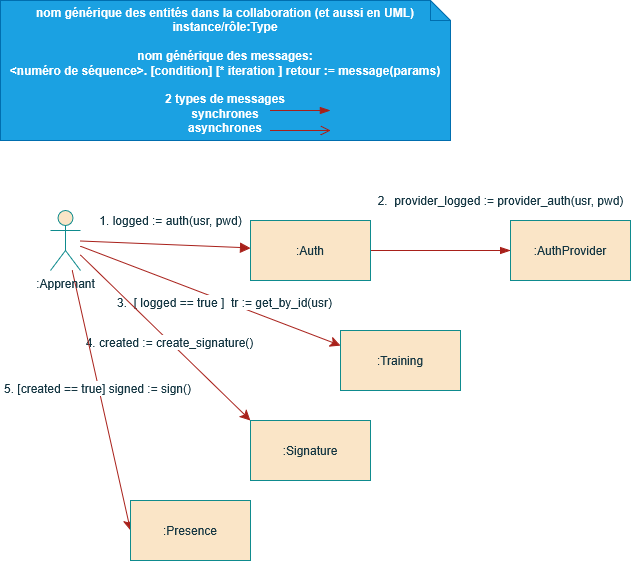

The diagram above was exported from draw.io. Its source (the exported page's mxGraphModel, read from the mxfile embedded in the PNG):
<mxGraphModel dx="1288" dy="736" grid="1" gridSize="10" guides="1" tooltips="1" connect="1" arrows="1" fold="1" page="1" pageScale="1" pageWidth="827" pageHeight="1169" math="0" shadow="0">
  <root>
    <mxCell id="0" />
    <mxCell id="1" parent="0" />
    <mxCell id="lJYP3V-Yolc7xm2RpkaM-44" edge="1" parent="1" source="lJYP3V-Yolc7xm2RpkaM-41" style="edgeStyle=none;curved=1;rounded=0;curveGeometry=1;orthogonalLoop=1;jettySize=auto;html=1;strokeColor=#A8201A;fontSize=12;fontColor=#143642;startSize=8;endSize=8;fillColor=#FAE5C7;endArrow=block;endFill=1;" target="lJYP3V-Yolc7xm2RpkaM-43">
      <mxGeometry relative="1" as="geometry" />
    </mxCell>
    <mxCell id="lJYP3V-Yolc7xm2RpkaM-45" connectable="0" parent="lJYP3V-Yolc7xm2RpkaM-44" style="edgeLabel;html=1;align=center;verticalAlign=middle;resizable=0;points=[];fontSize=12;fontColor=#143642;" value="1. logged := auth(usr, pwd)" vertex="1">
      <mxGeometry relative="1" x="-0.1592" y="1" as="geometry">
        <mxPoint x="18" y="-23" as="offset" />
      </mxGeometry>
    </mxCell>
    <mxCell id="lJYP3V-Yolc7xm2RpkaM-48" connectable="0" parent="lJYP3V-Yolc7xm2RpkaM-44" style="edgeLabel;html=1;align=center;verticalAlign=middle;resizable=0;points=[];fontSize=12;fontColor=#143642;" value="2.&amp;nbsp; provider_logged := provider_auth(usr, pwd)" vertex="1">
      <mxGeometry relative="1" x="-0.1592" y="1" as="geometry">
        <mxPoint x="348" y="-43" as="offset" />
      </mxGeometry>
    </mxCell>
    <mxCell id="lJYP3V-Yolc7xm2RpkaM-51" edge="1" parent="1" source="lJYP3V-Yolc7xm2RpkaM-41" style="edgeStyle=none;curved=1;rounded=0;curveGeometry=1;orthogonalLoop=1;jettySize=auto;html=1;entryX=0;entryY=0.25;entryDx=0;entryDy=0;strokeColor=#A8201A;fontSize=12;fontColor=#143642;startSize=8;endSize=8;fillColor=#FAE5C7;" target="lJYP3V-Yolc7xm2RpkaM-49">
      <mxGeometry relative="1" as="geometry" />
    </mxCell>
    <mxCell id="lJYP3V-Yolc7xm2RpkaM-52" connectable="0" parent="lJYP3V-Yolc7xm2RpkaM-51" style="edgeLabel;html=1;align=center;verticalAlign=middle;resizable=0;points=[];fontSize=12;fontColor=#143642;" value="3.&amp;nbsp; [ logged == true ]&amp;nbsp; tr := get_by_id(usr)" vertex="1">
      <mxGeometry relative="1" x="0.1065" y="-1" as="geometry">
        <mxPoint as="offset" />
      </mxGeometry>
    </mxCell>
    <mxCell id="lJYP3V-Yolc7xm2RpkaM-54" edge="1" parent="1" source="lJYP3V-Yolc7xm2RpkaM-41" style="edgeStyle=none;curved=1;rounded=0;curveGeometry=1;orthogonalLoop=1;jettySize=auto;html=1;strokeColor=#A8201A;fontSize=12;fontColor=#143642;startSize=8;endSize=8;fillColor=#FAE5C7;entryX=0;entryY=0;entryDx=0;entryDy=0;" target="lJYP3V-Yolc7xm2RpkaM-53">
      <mxGeometry relative="1" as="geometry">
        <mxPoint x="170" y="420" as="targetPoint" />
      </mxGeometry>
    </mxCell>
    <mxCell id="lJYP3V-Yolc7xm2RpkaM-55" connectable="0" parent="lJYP3V-Yolc7xm2RpkaM-54" style="edgeLabel;html=1;align=center;verticalAlign=middle;resizable=0;points=[];fontSize=12;fontColor=#143642;" value="4. created := create_signature()" vertex="1">
      <mxGeometry relative="1" x="0.0482" as="geometry">
        <mxPoint as="offset" />
      </mxGeometry>
    </mxCell>
    <mxCell id="lJYP3V-Yolc7xm2RpkaM-57" edge="1" parent="1" source="lJYP3V-Yolc7xm2RpkaM-41" style="edgeStyle=none;curved=1;rounded=0;curveGeometry=1;orthogonalLoop=1;jettySize=auto;html=1;entryX=0;entryY=0.5;entryDx=0;entryDy=0;strokeColor=#A8201A;fontSize=12;fontColor=#143642;startSize=8;endSize=8;fillColor=#FAE5C7;" target="lJYP3V-Yolc7xm2RpkaM-56">
      <mxGeometry relative="1" as="geometry" />
    </mxCell>
    <mxCell id="lJYP3V-Yolc7xm2RpkaM-58" connectable="0" parent="lJYP3V-Yolc7xm2RpkaM-57" style="edgeLabel;html=1;align=center;verticalAlign=middle;resizable=0;points=[];fontSize=12;fontColor=#143642;" value="5. [created == true] signed := sign()" vertex="1">
      <mxGeometry relative="1" x="-0.1016" y="-1" as="geometry">
        <mxPoint as="offset" />
      </mxGeometry>
    </mxCell>
    <mxCell id="lJYP3V-Yolc7xm2RpkaM-41" parent="1" style="shape=umlActor;verticalLabelPosition=bottom;verticalAlign=top;html=1;outlineConnect=0;strokeColor=#0F8B8D;fontColor=#143642;fillColor=#FAE5C7;" value=":Apprenant" vertex="1">
      <mxGeometry height="60" width="30" x="70" y="220" as="geometry" />
    </mxCell>
    <mxCell id="lJYP3V-Yolc7xm2RpkaM-42" parent="1" style="shape=note;size=20;whiteSpace=wrap;html=1;strokeColor=#006EAF;fontColor=#ffffff;fillColor=#1ba1e2;" value="&lt;div&gt;&lt;b&gt;nom générique des entités dans la collaboration (et aussi en UML)&lt;/b&gt;&lt;/div&gt;&lt;div&gt;&lt;b&gt;instance/rôle:Type&lt;/b&gt;&lt;/div&gt;&lt;div&gt;&lt;b&gt;&lt;br&gt;&lt;/b&gt;&lt;/div&gt;&lt;div&gt;&lt;b&gt;nom générique des messages:&lt;/b&gt;&lt;/div&gt;&lt;div&gt;&lt;b&gt;&amp;lt;numéro de séquence&amp;gt;. [condition] [* iteration ] retour := message(params)&lt;/b&gt;&lt;/div&gt;&lt;div&gt;&lt;b&gt;&lt;br&gt;&lt;/b&gt;&lt;/div&gt;&lt;div&gt;&lt;b&gt;2 types de messages&lt;/b&gt;&lt;/div&gt;&lt;div&gt;&lt;b&gt;synchrones&lt;/b&gt;&lt;/div&gt;&lt;div&gt;&lt;b&gt;asynchrones&lt;/b&gt;&lt;/div&gt;" vertex="1">
      <mxGeometry height="140" width="450" x="20" y="10" as="geometry" />
    </mxCell>
    <mxCell id="lJYP3V-Yolc7xm2RpkaM-47" edge="1" parent="1" source="lJYP3V-Yolc7xm2RpkaM-43" style="edgeStyle=none;curved=1;rounded=0;curveGeometry=1;orthogonalLoop=1;jettySize=auto;html=1;entryX=0;entryY=0.5;entryDx=0;entryDy=0;strokeColor=#A8201A;fontSize=12;fontColor=#143642;startSize=8;endSize=8;fillColor=#FAE5C7;endArrow=blockThin;endFill=1;" target="lJYP3V-Yolc7xm2RpkaM-46">
      <mxGeometry relative="1" as="geometry" />
    </mxCell>
    <mxCell id="lJYP3V-Yolc7xm2RpkaM-43" parent="1" style="rounded=0;whiteSpace=wrap;html=1;strokeColor=#0F8B8D;fontColor=#143642;fillColor=#FAE5C7;" value=":Auth" vertex="1">
      <mxGeometry height="60" width="120" x="270" y="230" as="geometry" />
    </mxCell>
    <mxCell id="lJYP3V-Yolc7xm2RpkaM-46" parent="1" style="rounded=0;whiteSpace=wrap;html=1;strokeColor=#0F8B8D;fontColor=#143642;fillColor=#FAE5C7;" value=":AuthProvider" vertex="1">
      <mxGeometry height="60" width="120" x="530" y="230" as="geometry" />
    </mxCell>
    <mxCell id="lJYP3V-Yolc7xm2RpkaM-49" parent="1" style="rounded=0;whiteSpace=wrap;html=1;strokeColor=#0F8B8D;fontColor=#143642;fillColor=#FAE5C7;" value=":Training" vertex="1">
      <mxGeometry height="60" width="120" x="360" y="340" as="geometry" />
    </mxCell>
    <mxCell id="lJYP3V-Yolc7xm2RpkaM-53" parent="1" style="rounded=0;whiteSpace=wrap;html=1;strokeColor=#0F8B8D;fontColor=#143642;fillColor=#FAE5C7;" value=":Signature" vertex="1">
      <mxGeometry height="60" width="120" x="270" y="430" as="geometry" />
    </mxCell>
    <mxCell id="lJYP3V-Yolc7xm2RpkaM-56" parent="1" style="rounded=0;whiteSpace=wrap;html=1;strokeColor=#0F8B8D;fontColor=#143642;fillColor=#FAE5C7;" value=":Presence" vertex="1">
      <mxGeometry height="60" width="120" x="150" y="510" as="geometry" />
    </mxCell>
    <mxCell id="lJYP3V-Yolc7xm2RpkaM-59" edge="1" parent="1" style="edgeStyle=none;curved=1;rounded=0;curveGeometry=1;orthogonalLoop=1;jettySize=auto;html=1;entryX=0.733;entryY=0.786;entryDx=0;entryDy=0;strokeColor=#A8201A;fontSize=12;fontColor=#143642;startSize=8;endSize=8;fillColor=#FAE5C7;endArrow=blockThin;endFill=1;entryPerimeter=0;" target="lJYP3V-Yolc7xm2RpkaM-42">
      <mxGeometry relative="1" as="geometry">
        <mxPoint x="290" y="120" as="sourcePoint" />
        <mxPoint x="430" y="120" as="targetPoint" />
      </mxGeometry>
    </mxCell>
    <mxCell id="lJYP3V-Yolc7xm2RpkaM-60" edge="1" parent="1" style="edgeStyle=none;curved=1;rounded=0;curveGeometry=1;orthogonalLoop=1;jettySize=auto;html=1;entryX=0.733;entryY=0.786;entryDx=0;entryDy=0;strokeColor=#A8201A;fontSize=12;fontColor=#143642;startSize=8;endSize=8;fillColor=#FAE5C7;endArrow=open;endFill=0;entryPerimeter=0;">
      <mxGeometry relative="1" as="geometry">
        <mxPoint x="290" y="140" as="sourcePoint" />
        <mxPoint x="350" y="140" as="targetPoint" />
      </mxGeometry>
    </mxCell>
  </root>
</mxGraphModel>